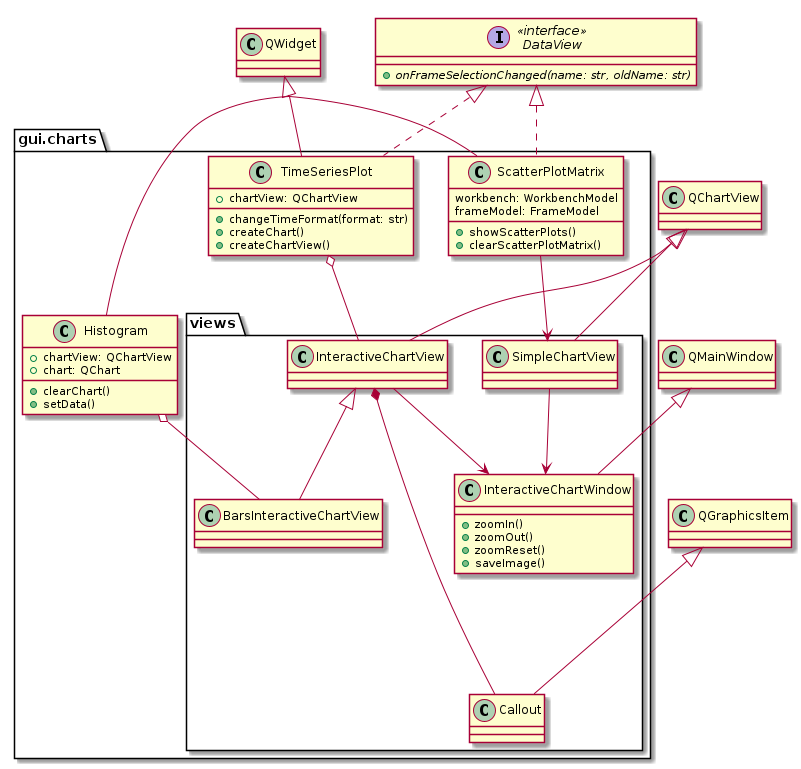

The diagram above was rendered by PlantUML. Its source (embedded in the PNG):
@startuml charts
skinparam groupInheritance 3

interface DataView <<interface>> {
  + {abstract} onFrameSelectionChanged(name: str, oldName: str)
}

package gui.charts {
  class Histogram {
    + chartView: QChartView
    + chart: QChart
    + clearChart()
    + setData()
  }

  class ScatterPlotMatrix {
    workbench: WorkbenchModel
    frameModel: FrameModel
    + showScatterPlots()
    + clearScatterPlotMatrix()
  }

  class TimeSeriesPlot {
    + chartView: QChartView
    + changeTimeFormat(format: str)
    + createChart()
    + createChartView()
  }

  package views {
    class SimpleChartView
    class InteractiveChartView
    class BarsInteractiveChartView
    class Callout
    class InteractiveChartWindow {
      + zoomIn()
      + zoomOut()
      + zoomReset()
      + saveImage()
    }
  }
}

QWidget <|- Histogram
QWidget <|-- ScatterPlotMatrix
QWidget <|-- TimeSeriesPlot
' class ScatterPlotMatrix implements DataView
' class TimeSeriesPlot implements DataView
DataView <|.. TimeSeriesPlot
DataView <|.. ScatterPlotMatrix
QGraphicsItem <|--- Callout
QChartView <|-- SimpleChartView
QChartView <|-- InteractiveChartView
InteractiveChartView <|-- BarsInteractiveChartView
InteractiveChartView *---- Callout

Histogram o-- BarsInteractiveChartView
ScatterPlotMatrix --> SimpleChartView
TimeSeriesPlot o-- InteractiveChartView
QMainWindow <|-- InteractiveChartWindow
SimpleChartView --> InteractiveChartWindow
InteractiveChartView --> InteractiveChartWindow

@enduml